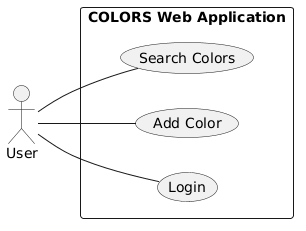

The diagram above was rendered by PlantUML. Its source (embedded in the PNG):
@startuml
left to right direction
actor User

rectangle "COLORS Web Application" {
  User -- (Login)
  User -- (Add Color)
  User -- (Search Colors)
}
@enduml